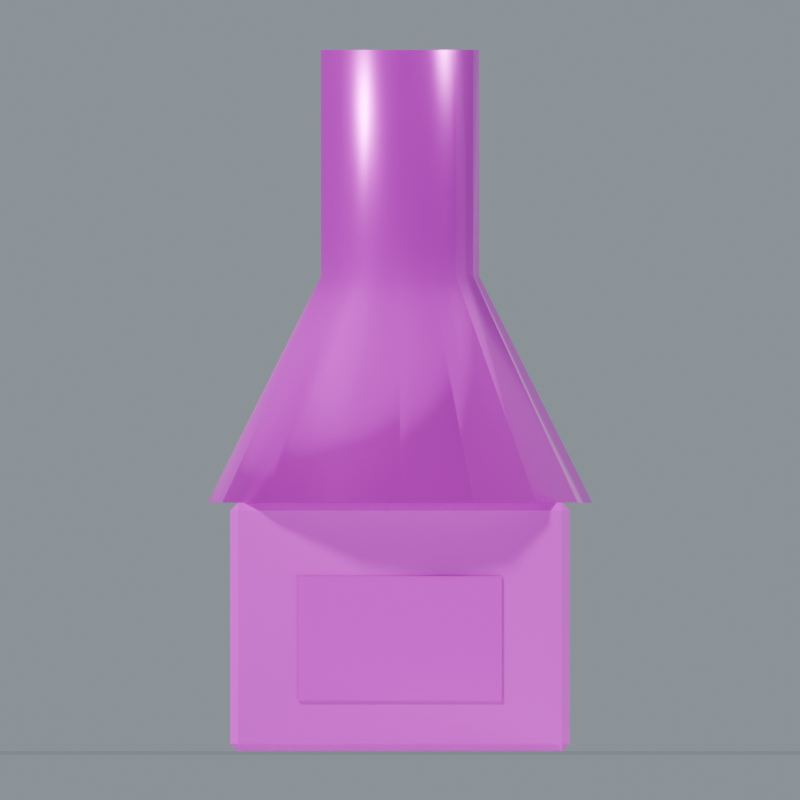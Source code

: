 # Source: Forge.blend  (saved by Blender 5.0.118; exported with 4.5.12 LTS)
import bpy
from mathutils import Matrix  # noqa: F401  (used for matrix-valued properties, if any)

bpy.ops.wm.read_factory_settings(use_empty=True)
scene = bpy.context.scene
scene.name = 'Forge'

# ---- collections
col_forge = bpy.data.collections.new('Forge'); scene.collection.children.link(col_forge)

# ---- images (referenced by path relative to the original .blend; pixels are not part of the script)
import os
ASSET_DIR = os.environ.get("B2B_ASSET_DIR", "")  # directory of the original .blend (textures are referenced by path, not embedded)
HERE = os.path.dirname(os.path.abspath(__file__))  # packed textures are extracted next to this script under _unpacked/

def load_image(name, relpath, width, height, colorspace="sRGB"):
    """Load a texture the original file referenced (path relative to the .blend, or extracted next to this script)."""
    p = next((c for c in (os.path.join(HERE, relpath), os.path.join(ASSET_DIR, relpath)) if relpath and os.path.exists(c)), "")
    if p:
        img = bpy.data.images.load(p, check_existing=True)
        img.name = name
    else:  # same state as the original file: an image datablock whose file is absent (Cycles renders it pink)
        img = bpy.data.images.new(name, width, height)
        img.source = "FILE"
        img.filepath = "//" + (relpath or name)
    img.colorspace_settings.name = colorspace
    return img
img_brick_basecolor_png = load_image('Brick_BaseColor.png', 'Brick_BaseColor.png', 1024, 1024, 'sRGB')
img_brick_roughness_png = load_image('Brick_Roughness.png', 'Brick_Roughness.png', 1024, 1024, 'Non-Color')
img_brick_normal_png = load_image('Brick_Normal.png', 'Brick_Normal.png', 1024, 1024, 'Non-Color')
img_iron_basecolor_png = load_image('Iron_BaseColor.png', 'Iron_BaseColor.png', 1024, 1024, 'sRGB')
img_iron_roughness_png = load_image('Iron_Roughness.png', 'Iron_Roughness.png', 1024, 1024, 'Non-Color')
img_iron_normal_png = load_image('Iron_Normal.png', 'Iron_Normal.png', 1024, 1024, 'Non-Color')

# ---- materials (node trees are filled in below, after node groups)
mat_studio_floor = bpy.data.materials.new('Studio floor')
mat_studio_floor.diffuse_color = (0.2, 0.23, 0.22, 1.0)
mat_brick = bpy.data.materials.new('Brick')
mat_iron = bpy.data.materials.new('Iron')

# ---- material node trees
mat_studio_floor.use_nodes = True; mat_studio_floor.node_tree.nodes.clear()
_N = mat_studio_floor.node_tree.nodes; _L = mat_studio_floor.node_tree.links
n0 = _N.new('ShaderNodeBsdfPrincipled'); n0.name = 'プリンシプルBSDF'; n0.location = (-200, 100)
n1 = _N.new('ShaderNodeOutputMaterial'); n1.name = 'マテリアル出力'; n1.location = (200, 100)
_L.new(n0.outputs[0], n1.inputs[0])
n1.is_active_output = True
mat_brick.use_nodes = True; mat_brick.node_tree.nodes.clear()
_N = mat_brick.node_tree.nodes; _L = mat_brick.node_tree.links
n0 = _N.new('ShaderNodeBsdfPrincipled'); n0.name = 'プリンシプルBSDF'; n0.location = (0, 0)
n1 = _N.new('ShaderNodeOutputMaterial'); n1.name = 'マテリアル出力'; n1.location = (0, 0)
n2 = _N.new('ShaderNodeTexImage'); n2.name = '画像テクスチャ'; n2.location = (0, 0)
n2.image = img_brick_basecolor_png
n3 = _N.new('ShaderNodeTexImage'); n3.name = '画像テクスチャ.001'; n3.location = (0, 0)
n3.image = img_brick_roughness_png
n4 = _N.new('ShaderNodeTexImage'); n4.name = '画像テクスチャ.002'; n4.location = (0, 0)
n4.image = img_brick_normal_png
n5 = _N.new('ShaderNodeNormalMap'); n5.name = 'ノーマルマップ'; n5.location = (0, 0)
n5.inputs[0].default_value = 0.24
_L.new(n0.outputs[0], n1.inputs[0])
_L.new(n2.outputs[0], n0.inputs[0])
_L.new(n3.outputs[0], n0.inputs[2])
_L.new(n4.outputs[0], n5.inputs[1])
_L.new(n5.outputs[0], n0.inputs[5])
n1.is_active_output = True
mat_iron.use_nodes = True; mat_iron.node_tree.nodes.clear()
_N = mat_iron.node_tree.nodes; _L = mat_iron.node_tree.links
n0 = _N.new('ShaderNodeBsdfPrincipled'); n0.name = 'プリンシプルBSDF'; n0.location = (0, 0)
n0.inputs[1].default_value = 0.65
n1 = _N.new('ShaderNodeOutputMaterial'); n1.name = 'マテリアル出力'; n1.location = (0, 0)
n2 = _N.new('ShaderNodeTexImage'); n2.name = '画像テクスチャ'; n2.location = (0, 0)
n2.image = img_iron_basecolor_png
n3 = _N.new('ShaderNodeTexImage'); n3.name = '画像テクスチャ.001'; n3.location = (0, 0)
n3.image = img_iron_roughness_png
n4 = _N.new('ShaderNodeTexImage'); n4.name = '画像テクスチャ.002'; n4.location = (0, 0)
n4.image = img_iron_normal_png
n5 = _N.new('ShaderNodeNormalMap'); n5.name = 'ノーマルマップ'; n5.location = (0, 0)
n5.inputs[0].default_value = 0.24
_L.new(n0.outputs[0], n1.inputs[0])
_L.new(n2.outputs[0], n0.inputs[0])
_L.new(n3.outputs[0], n0.inputs[2])
_L.new(n4.outputs[0], n5.inputs[1])
_L.new(n5.outputs[0], n0.inputs[5])
n1.is_active_output = True

# ---- world
world_studio_world_025 = bpy.data.worlds.new('Studio world.025'); scene.world = world_studio_world_025
world_studio_world_025.use_nodes = True; world_studio_world_025.node_tree.nodes.clear()
_N = world_studio_world_025.node_tree.nodes; _L = world_studio_world_025.node_tree.links
n0 = _N.new('ShaderNodeBackground'); n0.name = '背景'; n0.location = (-200, 100)
n0.inputs[0].default_value = (0.49, 0.56, 0.62, 1.0)
n0.inputs[1].default_value = 0.55
n1 = _N.new('ShaderNodeOutputWorld'); n1.name = 'ワールド出力'; n1.location = (200, 100)
_L.new(n0.outputs[0], n1.inputs[0])
n1.is_active_output = True

# ---- cameras
cam_camera_front_025 = bpy.data.cameras.new('Camera_front.025')
cam_camera_front_025.type = 'ORTHO'
cam_camera_front_025.ortho_scale = 3.534

# ---- lights
light_key_025 = bpy.data.lights.new('Key.025', 'SUN')
light_key_025.angle = 0.15
light_key_025.energy = 3.0
light_rim_025 = bpy.data.lights.new('Rim.025', 'SUN')
light_rim_025.angle = 0.15
light_rim_025.energy = 1.3

# ---- meshes
me_studio_floor_025 = bpy.data.meshes.new('Studio floor.025')
me_studio_floor_025.from_pydata([(-61.0, -61.0, -0.001), (61.0, -61.0, -0.001), (61.0, 61.0, -0.001), (-61.0, 61.0, -0.001)], [], [(0, 1, 2, 3)])
me_studio_floor_025.materials.append(mat_studio_floor)
me_studio_floor_025.update()
me_forge_hearth = bpy.data.meshes.new('Forge hearth')
me_forge_hearth.from_pydata([(-0.715, -0.5, 0.035), (-0.75, -0.465, 0.035), (-0.715, -0.465, 0.0), (0.715, -0.5, 0.035), (0.715, -0.465, 0.0), (0.75, -0.465, 0.035), (0.715, 0.5, 0.035), (0.75, 0.465, 0.035), (0.715, 0.465, 0.0), (-0.75, 0.465, 0.035), (-0.715, 0.5, 0.035), (-0.715, 0.465, 0.0), (-0.75, -0.465, 1.065), (-0.715, -0.5, 1.065), (-0.715, -0.465, 1.1), (0.75, -0.465, 1.065), (0.715, -0.465, 1.1), (0.715, -0.5, 1.065), (0.715, 0.5, 1.065), (0.715, 0.465, 1.1), (0.75, 0.465, 1.065), (-0.75, 0.465, 1.065), (-0.715, 0.465, 1.1), (-0.715, 0.5, 1.065)], [], [(0, 1, 2), (3, 4, 5), (6, 7, 8), (9, 10, 11), (12, 13, 14), (15, 16, 17), (18, 19, 20), (21, 22, 23), (2, 4, 3, 0), (1, 9, 11, 2), (8, 11, 10, 6), (4, 8, 7, 5), (0, 13, 12, 1), (5, 15, 17, 3), (13, 17, 16, 14), (6, 18, 20, 7), (15, 20, 19, 16), (9, 21, 23, 10), (18, 23, 22, 19), (14, 22, 21, 12), (0, 3, 17, 13), (2, 11, 8, 4), (9, 1, 12, 21), (5, 7, 20, 15), (6, 10, 23, 18), (14, 16, 19, 22)])
_uv = me_forge_hearth.uv_layers.new(name='UVMap')
_uv.uv.foreach_set('vector', [-0.3575, 0.0175, -0.375, 0.0175, -0.3575, 0.0, 0.3575, 0.0175, 0.3575, 0.0, 0.375, 0.0175, 0.3575, 0.0175, 0.375, 0.0175, 0.3575, 0.0, -0.375, 0.0175, -0.3575, 0.0175, -0.3575, 0.0, -0.375, -0.2325, -0.3575, -0.25, -0.3575, -0.2325, 0.375, -0.2325, 0.3575, -0.2325, 0.3575, -0.25, 0.3575, 0.25, 0.3575, 0.2325, 0.375, 0.2325, -0.375, 0.2325, -0.3575, 0.2325, -0.3575, 0.25, -0.3575, 0.0, 0.3575, 0.0, 0.3575, 0.0175, -0.3575, 0.0175, -0.375, -0.2325, -0.375, 0.2325, -0.3575, 0.2325, -0.3575, -0.2325, 0.3575, 0.0, -0.3575, 0.0, -0.3575, 0.0175, 0.3575, 0.0175, 0.3575, -0.2325, 0.3575, 0.2325, 0.375, 0.2325, 0.375, -0.2325, -0.3575, 0.0175, -0.3575, 0.5325, -0.375, 0.5325, -0.375, 0.0175, 0.375, 0.0175, 0.375, 0.5325, 0.3575, 0.5325, 0.3575, 0.0175, -0.3575, -0.25, 0.3575, -0.25, 0.3575, -0.2325, -0.3575, -0.2325, 0.3575, 0.0175, 0.3575, 0.5325, 0.375, 0.5325, 0.375, 0.0175, 0.375, -0.2325, 0.375, 0.2325, 0.3575, 0.2325, 0.3575, -0.2325, -0.375, 0.0175, -0.375, 0.5325, -0.3575, 0.5325, -0.3575, 0.0175, 0.3575, 0.25, -0.3575, 0.25, -0.3575, 0.2325, 0.3575, 0.2325, -0.3575, -0.2325, -0.3575, 0.2325, -0.375, 0.2325, -0.375, -0.2325, -0.3575, 0.0175, 0.3575, 0.0175, 0.3575, 0.5325, -0.3575, 0.5325, -0.3575, -0.2325, -0.3575, 0.2325, 0.3575, 0.2325, 0.3575, -0.2325, 0.2325, 0.0175, -0.2325, 0.0175, -0.2325, 0.5325, 0.2325, 0.5325, -0.2325, 0.0175, 0.2325, 0.0175, 0.2325, 0.5325, -0.2325, 0.5325, 0.3575, 0.0175, -0.3575, 0.0175, -0.3575, 0.5325, 0.3575, 0.5325, -0.3575, -0.2325, 0.3575, -0.2325, 0.3575, 0.2325, -0.3575, 0.2325])
me_forge_hearth.materials.append(mat_brick)
me_forge_hearth.update()
me_dark_hearth = bpy.data.meshes.new('Dark hearth')
me_dark_hearth.from_pydata([(-0.45, -0.5175, 0.225), (0.45, -0.5175, 0.225), (0.45, -0.5025, 0.225), (-0.45, -0.5025, 0.225), (-0.45, -0.5175, 0.775), (0.45, -0.5175, 0.775), (0.45, -0.5025, 0.775), (-0.45, -0.5025, 0.775)], [], [(0, 3, 2, 1), (0, 1, 5, 4), (1, 2, 6, 5), (2, 3, 7, 6), (3, 0, 4, 7), (4, 5, 6, 7)])
_uv = me_dark_hearth.uv_layers.new(name='UVMap')
_uv.uv.foreach_set('vector', [-0.225, -0.2587, -0.225, -0.2512, 0.225, -0.2512, 0.225, -0.2587, -0.225, 0.1125, 0.225, 0.1125, 0.225, 0.3875, -0.225, 0.3875, -0.2587, 0.1125, -0.2512, 0.1125, -0.2512, 0.3875, -0.2587, 0.3875, 0.225, 0.1125, -0.225, 0.1125, -0.225, 0.3875, 0.225, 0.3875, -0.2512, 0.1125, -0.2587, 0.1125, -0.2587, 0.3875, -0.2512, 0.3875, -0.225, -0.2587, 0.225, -0.2587, 0.225, -0.2512, -0.225, -0.2512])
me_dark_hearth.materials.append(mat_iron)
me_dark_hearth.update()
me_smoke_hood = bpy.data.meshes.new('Smoke hood')
me_smoke_hood.from_pydata([(0.85, 0.0, 1.1), (0.7853, 0.3253, 1.1), (0.601, 0.601, 1.1), (0.3253, 0.7853, 1.1), (5.205e-17, 0.85, 1.1), (-0.3253, 0.7853, 1.1), (-0.601, 0.601, 1.1), (-0.7853, 0.3253, 1.1), (-0.85, 1.041e-16, 1.1), (-0.7853, -0.3253, 1.1), (-0.601, -0.601, 1.1), (-0.3253, -0.7853, 1.1), (-1.561e-16, -0.85, 1.1), (0.3253, -0.7853, 1.1), (0.601, -0.601, 1.1), (0.7853, -0.3253, 1.1), (0.85, -2.082e-16, 1.1), (0.35, 0.0, 2.1), (0.3234, 0.1339, 2.1), (0.2475, 0.2475, 2.1), (0.1339, 0.3234, 2.1), (2.143e-17, 0.35, 2.1), (-0.1339, 0.3234, 2.1), (-0.2475, 0.2475, 2.1), (-0.3234, 0.1339, 2.1), (-0.35, 4.286e-17, 2.1), (-0.3234, -0.1339, 2.1), (-0.2475, -0.2475, 2.1), (-0.1339, -0.3234, 2.1), (-6.429e-17, -0.35, 2.1), (0.1339, -0.3234, 2.1), (0.2475, -0.2475, 2.1), (0.3234, -0.1339, 2.1), (0.35, -8.573e-17, 2.1), (0.35, 0.0, 3.1), (0.3234, 0.1339, 3.1), (0.2475, 0.2475, 3.1), (0.1339, 0.3234, 3.1), (2.143e-17, 0.35, 3.1), (-0.1339, 0.3234, 3.1), (-0.2475, 0.2475, 3.1), (-0.3234, 0.1339, 3.1), (-0.35, 4.286e-17, 3.1), (-0.3234, -0.1339, 3.1), (-0.2475, -0.2475, 3.1), (-0.1339, -0.3234, 3.1), (-6.429e-17, -0.35, 3.1), (0.1339, -0.3234, 3.1), (0.2475, -0.2475, 3.1), (0.3234, -0.1339, 3.1), (0.35, -8.573e-17, 3.1)], [], [(0, 1, 18, 17), (1, 2, 19, 18), (2, 3, 20, 19), (3, 4, 21, 20), (4, 5, 22, 21), (5, 6, 23, 22), (6, 7, 24, 23), (7, 8, 25, 24), (8, 9, 26, 25), (9, 10, 27, 26), (10, 11, 28, 27), (11, 12, 29, 28), (12, 13, 30, 29), (13, 14, 31, 30), (14, 15, 32, 31), (15, 16, 33, 32), (17, 18, 35, 34), (18, 19, 36, 35), (19, 20, 37, 36), (20, 21, 38, 37), (21, 22, 39, 38), (22, 23, 40, 39), (23, 24, 41, 40), (24, 25, 42, 41), (25, 26, 43, 42), (26, 27, 44, 43), (27, 28, 45, 44), (28, 29, 46, 45), (29, 30, 47, 46), (30, 31, 48, 47), (31, 32, 49, 48), (32, 33, 50, 49), (15, 14, 13, 12, 11, 10, 9, 8, 7, 6, 5, 4, 3, 2, 1, 0), (34, 35, 36, 37, 38, 39, 40, 41, 42, 43, 44, 45, 46, 47, 48, 49)])
me_smoke_hood.polygons.foreach_set('use_smooth', [1, 1, 1, 1, 1, 1, 1, 1, 1, 1, 1, 1, 1, 1, 1, 1, 1, 1, 1, 1, 1, 1, 1, 1, 1, 1, 1, 1, 1, 1, 1, 1, 0, 0])
_uv = me_smoke_hood.uv_layers.new(name='UVMap')
_uv.uv.foreach_set('vector', [0.0, 0.0, 0.1669, 0.0, 0.1669, 0.5, 0.0, 0.5, 0.1669, 0.0, 0.3338, 0.0, 0.3338, 0.5, 0.1669, 0.5, 0.3338, 0.0, 0.5007, 0.0, 0.5007, 0.5, 0.3338, 0.5, 0.5007, 0.0, 0.6676, 0.0, 0.6676, 0.5, 0.5007, 0.5, 0.6676, 0.0, 0.8345, 0.0, 0.8345, 0.5, 0.6676, 0.5, 0.8345, 0.0, 1.001, 0.0, 1.001, 0.5, 0.8345, 0.5, 1.001, 0.0, 1.168, 0.0, 1.168, 0.5, 1.001, 0.5, 1.168, 0.0, 1.335, 0.0, 1.335, 0.5, 1.168, 0.5, 1.335, 0.0, 1.502, 0.0, 1.502, 0.5, 1.335, 0.5, 1.502, 0.0, 1.669, 0.0, 1.669, 0.5, 1.502, 0.5, 1.669, 0.0, 1.836, 0.0, 1.836, 0.5, 1.669, 0.5, 1.836, 0.0, 2.003, 0.0, 2.003, 0.5, 1.836, 0.5, 2.003, 0.0, 2.17, 0.0, 2.17, 0.5, 2.003, 0.5, 2.17, 0.0, 2.337, 0.0, 2.337, 0.5, 2.17, 0.5, 2.337, 0.0, 2.503, 0.0, 2.503, 0.5, 2.337, 0.5, 2.503, 0.0, 2.67, 0.0, 2.67, 0.5, 2.503, 0.5, 0.0, 0.5, 0.1669, 0.5, 0.1669, 1.0, 0.0, 1.0, 0.1669, 0.5, 0.3338, 0.5, 0.3338, 1.0, 0.1669, 1.0, 0.3338, 0.5, 0.5007, 0.5, 0.5007, 1.0, 0.3338, 1.0, 0.5007, 0.5, 0.6676, 0.5, 0.6676, 1.0, 0.5007, 1.0, 0.6676, 0.5, 0.8345, 0.5, 0.8345, 1.0, 0.6676, 1.0, 0.8345, 0.5, 1.001, 0.5, 1.001, 1.0, 0.8345, 1.0, 1.001, 0.5, 1.168, 0.5, 1.168, 1.0, 1.001, 1.0, 1.168, 0.5, 1.335, 0.5, 1.335, 1.0, 1.168, 1.0, 1.335, 0.5, 1.502, 0.5, 1.502, 1.0, 1.335, 1.0, 1.502, 0.5, 1.669, 0.5, 1.669, 1.0, 1.502, 1.0, 1.669, 0.5, 1.836, 0.5, 1.836, 1.0, 1.669, 1.0, 1.836, 0.5, 2.003, 0.5, 2.003, 1.0, 1.836, 1.0, 2.003, 0.5, 2.17, 0.5, 2.17, 1.0, 2.003, 1.0, 2.17, 0.5, 2.337, 0.5, 2.337, 1.0, 2.17, 1.0, 2.337, 0.5, 2.503, 0.5, 2.503, 1.0, 2.337, 1.0, 2.503, 0.5, 2.67, 0.5, 2.67, 1.0, 2.503, 1.0, 0.3926, -0.1626, 0.3005, -0.3005, 0.1626, -0.3926, -7.807e-17, -0.425, -0.1626, -0.3926, -0.3005, -0.3005, -0.3926, -0.1626, -0.425, 5.205e-17, -0.3926, 0.1626, -0.3005, 0.3005, -0.1626, 0.3926, 2.602e-17, 0.425, 0.1626, 0.3926, 0.3005, 0.3005, 0.3926, 0.1626, 0.425, 0.0, 0.175, 0.0, 0.1617, 0.06697, 0.1237, 0.1237, 0.06697, 0.1617, 1.072e-17, 0.175, -0.06697, 0.1617, -0.1237, 0.1237, -0.1617, 0.06697, -0.175, 2.143e-17, -0.1617, -0.06697, -0.1237, -0.1237, -0.06697, -0.1617, -3.215e-17, -0.175, 0.06697, -0.1617, 0.1237, -0.1237, 0.1617, -0.06697])
me_smoke_hood.materials.append(mat_iron)
me_smoke_hood.update()

# ---- objects
ob_camera_front_025 = bpy.data.objects.new('Camera_front.025', cam_camera_front_025)
ob_preview_floor_025 = bpy.data.objects.new('_Preview floor.025', me_studio_floor_025)
ob_preview_key_025 = bpy.data.objects.new('_Preview Key.025', light_key_025)
ob_preview_rim_025 = bpy.data.objects.new('_Preview Rim.025', light_rim_025)
ob_forge_hearth = bpy.data.objects.new('Forge hearth', me_forge_hearth)
ob_dark_hearth = bpy.data.objects.new('Dark hearth', me_dark_hearth)
ob_smoke_hood = bpy.data.objects.new('Smoke hood', me_smoke_hood)

# ---- transforms, parenting, visibility, modifiers, constraints
ob_camera_front_025.location = (0.0, -17.75, 1.55)
ob_camera_front_025.rotation_euler = (1.571, -0.0, 0.0)
ob_preview_floor_025.location = (0.0, 0.0, 0.0)
ob_preview_key_025.location = (0.0, 0.0, 0.0)
ob_preview_key_025.rotation_euler = (0.862, 4.307e-08, -0.5404)
ob_preview_rim_025.location = (0.0, 0.0, 0.0)
ob_preview_rim_025.rotation_euler = (0.9497, 1.312e-07, 2.034)
ob_forge_hearth.location = (0.0, 0.0, 0.0)
ob_dark_hearth.location = (0.0, 0.0, 0.0)
ob_smoke_hood.location = (0.0, 0.0, 0.0)

# ---- collection membership
scene.collection.objects.link(ob_camera_front_025)
scene.collection.objects.link(ob_preview_floor_025)
scene.collection.objects.link(ob_preview_key_025)
scene.collection.objects.link(ob_preview_rim_025)
col_forge.objects.link(ob_forge_hearth)
col_forge.objects.link(ob_dark_hearth)
col_forge.objects.link(ob_smoke_hood)

# ---- scene / render settings (as saved in the file)
scene.camera = ob_camera_front_025
scene.frame_start = 1; scene.frame_end = 250; scene.frame_set(1)
scene.render.engine = 'CYCLES'
scene.render.image_settings.exr_codec = 'NONE'
scene.render.resolution_x = 1000
scene.render.resolution_y = 1000
scene.render.use_bake_clear = False
scene.render.bake_margin = 0
scene.render.bake_bias = 0.0
scene.render.bake_samples = 0
scene.render.simplify_subdivision_render = 0
scene.render.simplify_child_particles_render = 0.0
scene.cycles.samples = 24
scene.cycles.transparent_max_bounces = 16
scene.eevee.use_volume_custom_range = False
scene.eevee.gtao_distance = 0.0
scene.eevee.use_fast_gi = False
scene.view_settings.white_balance_temperature = 0.0
scene.view_settings.white_balance_tint = 0.0
scene.view_settings.white_balance_whitepoint = (2.97, 0.5193, -0.0414)
bpy.context.view_layer.update()
